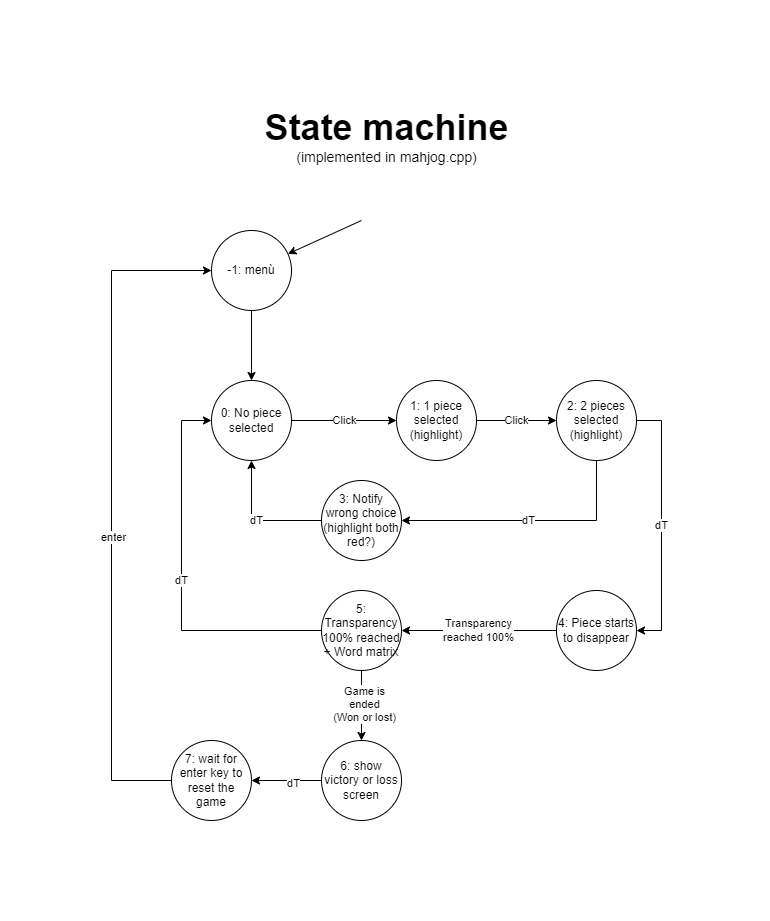

The diagram above was exported from draw.io. Its source (the exported page's mxGraphModel, read from the mxfile embedded in the PNG):
<mxGraphModel dx="1532" dy="677" grid="1" gridSize="10" guides="1" tooltips="1" connect="1" arrows="1" fold="1" page="1" pageScale="1" pageWidth="291" pageHeight="413" math="0" shadow="0">
  <root>
    <mxCell id="0" />
    <mxCell id="1" parent="0" />
    <mxCell id="RC5CroMytO5CbKUsDzlH-8" value="Click" style="edgeStyle=orthogonalEdgeStyle;rounded=0;orthogonalLoop=1;jettySize=auto;html=1;" parent="1" source="RC5CroMytO5CbKUsDzlH-5" target="RC5CroMytO5CbKUsDzlH-6" edge="1">
      <mxGeometry relative="1" as="geometry" />
    </mxCell>
    <mxCell id="RC5CroMytO5CbKUsDzlH-5" value="0: No piece selected" style="ellipse;whiteSpace=wrap;html=1;aspect=fixed;" parent="1" vertex="1">
      <mxGeometry x="-29" y="300" width="80" height="80" as="geometry" />
    </mxCell>
    <mxCell id="RC5CroMytO5CbKUsDzlH-9" value="Click" style="edgeStyle=orthogonalEdgeStyle;rounded=0;orthogonalLoop=1;jettySize=auto;html=1;" parent="1" source="RC5CroMytO5CbKUsDzlH-6" target="RC5CroMytO5CbKUsDzlH-7" edge="1">
      <mxGeometry relative="1" as="geometry" />
    </mxCell>
    <mxCell id="RC5CroMytO5CbKUsDzlH-6" value="1: 1 piece selected&lt;br&gt;(highlight)" style="ellipse;whiteSpace=wrap;html=1;aspect=fixed;" parent="1" vertex="1">
      <mxGeometry x="156" y="300" width="80" height="80" as="geometry" />
    </mxCell>
    <mxCell id="RC5CroMytO5CbKUsDzlH-10" value="dT" style="edgeStyle=orthogonalEdgeStyle;rounded=0;orthogonalLoop=1;jettySize=auto;html=1;entryX=1;entryY=0.5;entryDx=0;entryDy=0;" parent="1" source="RC5CroMytO5CbKUsDzlH-7" target="RC5CroMytO5CbKUsDzlH-12" edge="1">
      <mxGeometry relative="1" as="geometry">
        <Array as="points">
          <mxPoint x="421" y="340" />
          <mxPoint x="421" y="550" />
        </Array>
      </mxGeometry>
    </mxCell>
    <mxCell id="RC5CroMytO5CbKUsDzlH-14" value="dT" style="edgeStyle=orthogonalEdgeStyle;rounded=0;orthogonalLoop=1;jettySize=auto;html=1;entryX=1;entryY=0.5;entryDx=0;entryDy=0;" parent="1" source="RC5CroMytO5CbKUsDzlH-7" target="RC5CroMytO5CbKUsDzlH-13" edge="1">
      <mxGeometry relative="1" as="geometry">
        <Array as="points">
          <mxPoint x="356" y="440" />
        </Array>
      </mxGeometry>
    </mxCell>
    <mxCell id="RC5CroMytO5CbKUsDzlH-7" value="2: 2 pieces selected&lt;br&gt;(highlight)" style="ellipse;whiteSpace=wrap;html=1;aspect=fixed;" parent="1" vertex="1">
      <mxGeometry x="316" y="300" width="80" height="80" as="geometry" />
    </mxCell>
    <mxCell id="RC5CroMytO5CbKUsDzlH-16" value="Transparency&lt;br&gt;reached 100%" style="edgeStyle=orthogonalEdgeStyle;rounded=0;orthogonalLoop=1;jettySize=auto;html=1;entryX=1;entryY=0.5;entryDx=0;entryDy=0;" parent="1" source="RC5CroMytO5CbKUsDzlH-12" target="RC5CroMytO5CbKUsDzlH-15" edge="1">
      <mxGeometry relative="1" as="geometry" />
    </mxCell>
    <mxCell id="RC5CroMytO5CbKUsDzlH-12" value="4: Piece starts to disappear" style="ellipse;whiteSpace=wrap;html=1;aspect=fixed;" parent="1" vertex="1">
      <mxGeometry x="316" y="510" width="80" height="80" as="geometry" />
    </mxCell>
    <mxCell id="RC5CroMytO5CbKUsDzlH-21" value="dT" style="edgeStyle=orthogonalEdgeStyle;rounded=0;orthogonalLoop=1;jettySize=auto;html=1;entryX=0.5;entryY=1;entryDx=0;entryDy=0;" parent="1" source="RC5CroMytO5CbKUsDzlH-13" target="RC5CroMytO5CbKUsDzlH-5" edge="1">
      <mxGeometry relative="1" as="geometry">
        <Array as="points">
          <mxPoint x="11" y="440" />
        </Array>
      </mxGeometry>
    </mxCell>
    <mxCell id="RC5CroMytO5CbKUsDzlH-13" value="3: Notify wrong choice&lt;br&gt;(highlight both red?)" style="ellipse;whiteSpace=wrap;html=1;aspect=fixed;" parent="1" vertex="1">
      <mxGeometry x="81" y="400" width="80" height="80" as="geometry" />
    </mxCell>
    <mxCell id="RC5CroMytO5CbKUsDzlH-18" value="dT" style="edgeStyle=orthogonalEdgeStyle;rounded=0;orthogonalLoop=1;jettySize=auto;html=1;entryX=0;entryY=0.5;entryDx=0;entryDy=0;" parent="1" source="RC5CroMytO5CbKUsDzlH-15" target="RC5CroMytO5CbKUsDzlH-5" edge="1">
      <mxGeometry relative="1" as="geometry">
        <mxPoint x="15" y="550" as="targetPoint" />
        <Array as="points">
          <mxPoint x="-59" y="550" />
          <mxPoint x="-59" y="340" />
        </Array>
      </mxGeometry>
    </mxCell>
    <mxCell id="ZZRbV6lh6ORgGEoJmu9F-2" style="edgeStyle=orthogonalEdgeStyle;rounded=0;orthogonalLoop=1;jettySize=auto;html=1;" parent="1" source="RC5CroMytO5CbKUsDzlH-15" target="ZZRbV6lh6ORgGEoJmu9F-1" edge="1">
      <mxGeometry relative="1" as="geometry" />
    </mxCell>
    <mxCell id="ZZRbV6lh6ORgGEoJmu9F-3" value="Game is&lt;br&gt;ended&lt;br&gt;(Won or lost)" style="edgeLabel;html=1;align=center;verticalAlign=middle;resizable=0;points=[];" parent="ZZRbV6lh6ORgGEoJmu9F-2" vertex="1" connectable="0">
      <mxGeometry x="-0.0571" y="2" relative="1" as="geometry">
        <mxPoint as="offset" />
      </mxGeometry>
    </mxCell>
    <mxCell id="RC5CroMytO5CbKUsDzlH-15" value="5: Transparency 100% reached&lt;br&gt;+ Word matrix" style="ellipse;whiteSpace=wrap;html=1;aspect=fixed;" parent="1" vertex="1">
      <mxGeometry x="81" y="510" width="80" height="80" as="geometry" />
    </mxCell>
    <mxCell id="BiML--l_YuYtLMepY_ds-2" style="edgeStyle=orthogonalEdgeStyle;rounded=0;orthogonalLoop=1;jettySize=auto;html=1;" parent="1" source="BiML--l_YuYtLMepY_ds-1" target="RC5CroMytO5CbKUsDzlH-5" edge="1">
      <mxGeometry relative="1" as="geometry" />
    </mxCell>
    <mxCell id="BiML--l_YuYtLMepY_ds-1" value="-1: menù" style="ellipse;whiteSpace=wrap;html=1;aspect=fixed;" parent="1" vertex="1">
      <mxGeometry x="-29" y="150" width="80" height="80" as="geometry" />
    </mxCell>
    <mxCell id="BiML--l_YuYtLMepY_ds-3" value="" style="endArrow=classic;html=1;rounded=0;" parent="1" target="BiML--l_YuYtLMepY_ds-1" edge="1">
      <mxGeometry width="50" height="50" relative="1" as="geometry">
        <mxPoint x="121" y="140" as="sourcePoint" />
        <mxPoint x="161" y="150" as="targetPoint" />
      </mxGeometry>
    </mxCell>
    <mxCell id="ZZRbV6lh6ORgGEoJmu9F-5" style="edgeStyle=orthogonalEdgeStyle;rounded=0;orthogonalLoop=1;jettySize=auto;html=1;" parent="1" source="ZZRbV6lh6ORgGEoJmu9F-1" target="ZZRbV6lh6ORgGEoJmu9F-4" edge="1">
      <mxGeometry relative="1" as="geometry" />
    </mxCell>
    <mxCell id="ZZRbV6lh6ORgGEoJmu9F-6" value="dT" style="edgeLabel;html=1;align=center;verticalAlign=middle;resizable=0;points=[];" parent="ZZRbV6lh6ORgGEoJmu9F-5" vertex="1" connectable="0">
      <mxGeometry x="-0.1714" y="2" relative="1" as="geometry">
        <mxPoint as="offset" />
      </mxGeometry>
    </mxCell>
    <mxCell id="ZZRbV6lh6ORgGEoJmu9F-1" value="6: show&lt;br&gt;victory or loss screen" style="ellipse;whiteSpace=wrap;html=1;aspect=fixed;" parent="1" vertex="1">
      <mxGeometry x="81" y="660" width="80" height="80" as="geometry" />
    </mxCell>
    <mxCell id="ZZRbV6lh6ORgGEoJmu9F-7" style="edgeStyle=orthogonalEdgeStyle;rounded=0;orthogonalLoop=1;jettySize=auto;html=1;entryX=0;entryY=0.5;entryDx=0;entryDy=0;" parent="1" source="ZZRbV6lh6ORgGEoJmu9F-4" target="BiML--l_YuYtLMepY_ds-1" edge="1">
      <mxGeometry relative="1" as="geometry">
        <mxPoint x="-89" y="270" as="targetPoint" />
        <Array as="points">
          <mxPoint x="-129" y="700" />
          <mxPoint x="-129" y="190" />
        </Array>
      </mxGeometry>
    </mxCell>
    <mxCell id="ZZRbV6lh6ORgGEoJmu9F-8" value="enter" style="edgeLabel;html=1;align=center;verticalAlign=middle;resizable=0;points=[];" parent="ZZRbV6lh6ORgGEoJmu9F-7" vertex="1" connectable="0">
      <mxGeometry x="-0.0925" y="-1" relative="1" as="geometry">
        <mxPoint as="offset" />
      </mxGeometry>
    </mxCell>
    <mxCell id="ZZRbV6lh6ORgGEoJmu9F-4" value="7: wait for enter key to reset the game" style="ellipse;whiteSpace=wrap;html=1;aspect=fixed;" parent="1" vertex="1">
      <mxGeometry x="-69" y="660" width="80" height="80" as="geometry" />
    </mxCell>
    <mxCell id="ZZRbV6lh6ORgGEoJmu9F-9" value="&lt;font style=&quot;&quot;&gt;&lt;font style=&quot;font-size: 36px;&quot;&gt;&lt;b&gt;State machine &lt;/b&gt;&lt;/font&gt;&lt;br&gt;&lt;span style=&quot;font-size: 14px;&quot;&gt;(implemented in mahjog.cpp)&lt;/span&gt;&lt;/font&gt;" style="text;html=1;align=center;verticalAlign=middle;resizable=0;points=[];autosize=1;strokeColor=none;fillColor=none;" parent="1" vertex="1">
      <mxGeometry x="11" y="20" width="270" height="70" as="geometry" />
    </mxCell>
  </root>
</mxGraphModel>